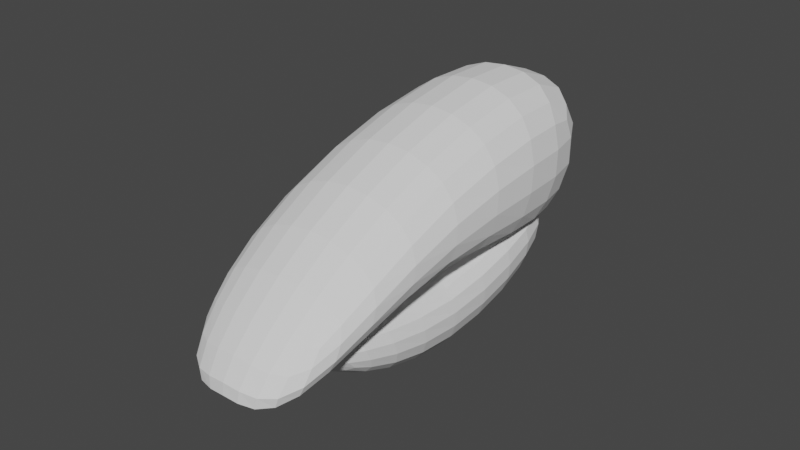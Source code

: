 # Source: parts_option_f10_birdbeak.blend  (saved by Blender 3.4.6; exported with 4.5.12 LTS)
import bpy
from mathutils import Matrix  # noqa: F401  (used for matrix-valued properties, if any)

bpy.ops.wm.read_factory_settings(use_empty=True)
scene = bpy.context.scene
scene.name = 'Scene'

# ---- collections
col_collection = bpy.data.collections.new('Collection'); scene.collection.children.link(col_collection)

# ---- world
world_world = bpy.data.worlds.new('World'); scene.world = world_world
world_world.use_nodes = True; world_world.node_tree.nodes.clear()
_N = world_world.node_tree.nodes; _L = world_world.node_tree.links
n0 = _N.new('ShaderNodeOutputWorld'); n0.name = 'World Output'; n0.location = (300, 300)
n1 = _N.new('ShaderNodeBackground'); n1.name = 'Background'; n1.location = (10, 300)
n1.inputs[0].default_value = (0.05088, 0.05088, 0.05088, 1.0)
_L.new(n1.outputs[0], n0.inputs[0])
n0.is_active_output = True
world_world.color = (0.05088, 0.05088, 0.05088)
world_world.use_sun_shadow = False
world_world.sun_shadow_jitter_overblur = 0.0

# ---- meshes
me_x = bpy.data.meshes.new('立方体')
me_x.from_pydata([(-0.7282, -0.9769, -1.503), (-1.362, -0.786, -0.1502), (-1.362, 1.0, -1.0), (-1.362, 1.361, 2.641), (0.7282, -0.9769, -1.503), (1.362, -0.786, -0.1502), (1.362, 1.0, -1.0), (1.362, 1.361, 2.641), (-1.362, 0.0, 0.7108), (-1.362, 0.0, 1.863), (1.362, 0.0, 0.7108), (1.362, 0.0, 1.863), (0.0, 1.0, -0.6708), (2.846e-16, 1.361, 3.3), (0.0, -1.025, -1.174), (0.0, -0.786, 0.5082), (0.0, 0.0, 2.521), (0.0, 0.0, 1.04)], [], [(8, 9, 3, 2), (12, 13, 7, 6), (10, 11, 5, 4), (14, 15, 1, 0), (17, 10, 4, 14), (16, 9, 1, 15), (13, 3, 9, 16), (12, 6, 10, 17), (6, 7, 11, 10), (0, 1, 9, 8), (2, 12, 17, 8), (7, 13, 16, 11), (11, 16, 15, 5), (8, 17, 14, 0), (4, 5, 15, 14), (2, 3, 13, 12)])
_uv = me_x.uv_layers.new(name='UVマップ')
_uv.uv.foreach_set('vector', [0.375, 0.125, 0.625, 0.125, 0.625, 0.25, 0.375, 0.25, 0.375, 0.375, 0.625, 0.375, 0.625, 0.5, 0.375, 0.5, 0.375, 0.625, 0.625, 0.625, 0.625, 0.75, 0.375, 0.75, 0.375, 0.875, 0.625, 0.875, 0.625, 1.0, 0.375, 1.0, 0.25, 0.625, 0.375, 0.625, 0.375, 0.75, 0.25, 0.75, 0.75, 0.625, 0.875, 0.625, 0.875, 0.75, 0.75, 0.75, 0.75, 0.5, 0.875, 0.5, 0.875, 0.625, 0.75, 0.625, 0.25, 0.5, 0.375, 0.5, 0.375, 0.625, 0.25, 0.625, 0.375, 0.5, 0.625, 0.5, 0.625, 0.625, 0.375, 0.625, 0.375, 0.0, 0.625, 0.0, 0.625, 0.125, 0.375, 0.125, 0.125, 0.5, 0.25, 0.5, 0.25, 0.625, 0.125, 0.625, 0.625, 0.5, 0.75, 0.5, 0.75, 0.625, 0.625, 0.625, 0.625, 0.625, 0.75, 0.625, 0.75, 0.75, 0.625, 0.75, 0.125, 0.625, 0.25, 0.625, 0.25, 0.75, 0.125, 0.75, 0.375, 0.75, 0.625, 0.75, 0.625, 0.875, 0.375, 0.875, 0.375, 0.25, 0.625, 0.25, 0.625, 0.375, 0.375, 0.375])
me_x.update()
me_001 = bpy.data.meshes.new('立方体.001')
me_001.from_pydata([(-0.7216, -0.952, -0.8699), (-1.39, -0.7611, 0.2907), (-1.397, 1.0, -1.806), (-1.423, 1.0, 0.1948), (0.7587, -0.952, -0.8836), (1.378, -0.7611, 0.265), (1.371, 1.0, -1.824), (1.345, 1.0, 0.1762), (-1.357, 7.451e-09, -0.148), (-1.379, 7.451e-09, 1.507), (1.411, 7.451e-09, -0.1666), (1.389, 7.451e-09, 1.489), (-0.01727, 1.0, -1.486), (-0.04738, 1.0, 0.8441), (0.01268, -1.0, -0.5958), (-0.01738, -0.7611, 0.8397), (-0.003204, 7.451e-09, 2.157), (0.02244, 7.451e-09, 0.172)], [], [(8, 9, 3, 2), (12, 13, 7, 6), (10, 11, 5, 4), (14, 15, 1, 0), (17, 10, 4, 14), (16, 9, 1, 15), (13, 3, 9, 16), (12, 6, 10, 17), (6, 7, 11, 10), (0, 1, 9, 8), (2, 12, 17, 8), (7, 13, 16, 11), (11, 16, 15, 5), (8, 17, 14, 0), (4, 5, 15, 14), (2, 3, 13, 12)])
_uv = me_001.uv_layers.new(name='UVマップ')
_uv.uv.foreach_set('vector', [0.375, 0.125, 0.625, 0.125, 0.625, 0.25, 0.375, 0.25, 0.375, 0.375, 0.625, 0.375, 0.625, 0.5, 0.375, 0.5, 0.375, 0.625, 0.625, 0.625, 0.625, 0.75, 0.375, 0.75, 0.375, 0.875, 0.625, 0.875, 0.625, 1.0, 0.375, 1.0, 0.25, 0.625, 0.375, 0.625, 0.375, 0.75, 0.25, 0.75, 0.75, 0.625, 0.875, 0.625, 0.875, 0.75, 0.75, 0.75, 0.75, 0.5, 0.875, 0.5, 0.875, 0.625, 0.75, 0.625, 0.25, 0.5, 0.375, 0.5, 0.375, 0.625, 0.25, 0.625, 0.375, 0.5, 0.625, 0.5, 0.625, 0.625, 0.375, 0.625, 0.375, 0.0, 0.625, 0.0, 0.625, 0.125, 0.375, 0.125, 0.125, 0.5, 0.25, 0.5, 0.25, 0.625, 0.125, 0.625, 0.625, 0.5, 0.75, 0.5, 0.75, 0.625, 0.625, 0.625, 0.625, 0.625, 0.75, 0.625, 0.75, 0.75, 0.625, 0.75, 0.125, 0.625, 0.25, 0.625, 0.25, 0.75, 0.125, 0.75, 0.375, 0.75, 0.625, 0.75, 0.625, 0.875, 0.375, 0.875, 0.375, 0.25, 0.625, 0.25, 0.625, 0.375, 0.375, 0.375])
me_001.update()

# ---- objects
ob_x = bpy.data.objects.new('立方体', me_x)
ob_001 = bpy.data.objects.new('立方体.001', me_001)

# ---- transforms, parenting, visibility, modifiers, constraints
ob_x.location = (0.0, 0.0, -1.508)
ob_x.scale = (1.991, 6.437, 1.68)
_m = ob_x.modifiers.new('細分化', 'SUBSURF')
ob_001.location = (0.0, 0.8972, -2.22)
ob_001.rotation_euler = (6.847e-08, 3.113, 9.765e-10)
ob_001.scale = (1.58, 5.5, 1.334)
_m = ob_001.modifiers.new('細分化', 'SUBSURF')

# ---- collection membership
col_collection.objects.link(ob_x)
col_collection.objects.link(ob_001)

# ---- scene / render settings (as saved in the file)
scene.frame_start = 1; scene.frame_end = 250; scene.frame_set(1)
scene.render.engine = 'CYCLES'
scene.cycles.sampling_pattern = 'TABULATED_SOBOL'
scene.cycles.use_light_tree = False
scene.view_settings.view_transform = 'Filmic'
bpy.context.view_layer.update()

# ---- added for rendering (the .blend has no active camera and no usable light): camera, sun
cam_auto = bpy.data.cameras.new('AutoCamera')
cam_auto.lens = 50.0
cam_auto.sensor_width = 36.0
cam_auto.clip_end = 1000.0
ob_auto_camera = bpy.data.objects.new('AutoCamera', cam_auto)
scene.collection.objects.link(ob_auto_camera)
ob_auto_camera.location = (17.3054, -19.685, 13.2826)
ob_auto_camera.rotation_euler = (1.09748, -7.21219e-08, 0.694738)
scene.camera = ob_auto_camera
light_auto_sun = bpy.data.lights.new('AutoSun', 'SUN')
light_auto_sun.energy = 3.0
light_auto_sun.angle = 0.0523599
ob_auto_sun = bpy.data.objects.new('AutoSun', light_auto_sun)
scene.collection.objects.link(ob_auto_sun)
ob_auto_sun.rotation_euler = (0.872665, 0.174533, 0.523599)
bpy.context.view_layer.update()
